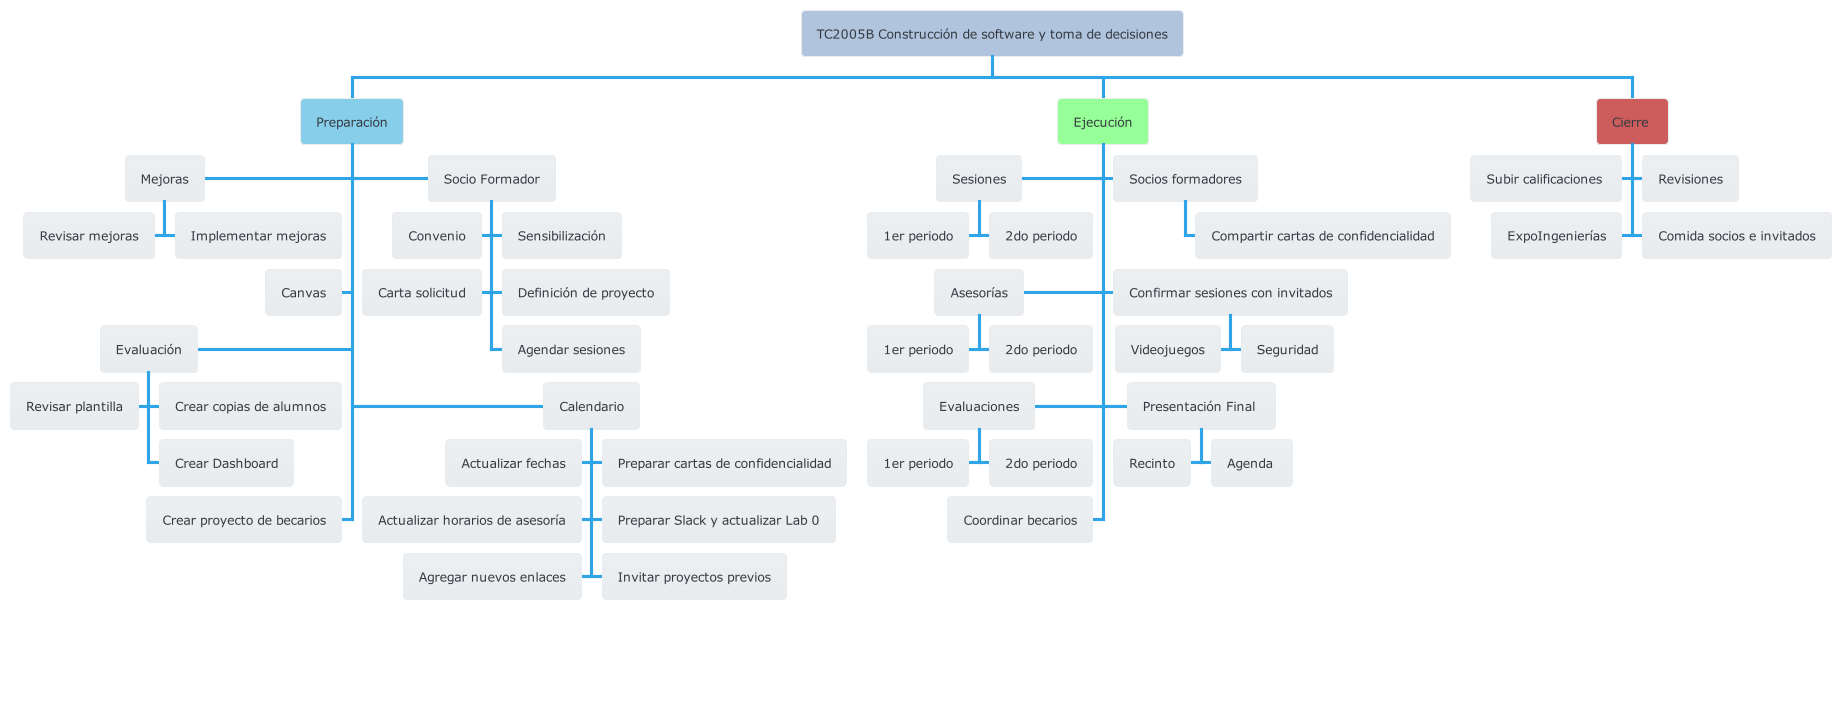

The diagram above was rendered by PlantUML. Its source (embedded in the PNG):
@startwbs
!theme cerulean
*[#LightSteelBlue] TC2005B Construcción de software y toma de decisiones
**[#SkyBlue] Preparación
***< Mejoras
****< Revisar mejoras
**** Implementar mejoras
*** Socio Formador
**** Sensibilización
****< Convenio
****< Carta solicitud
**** Definición de proyecto
**** Agendar sesiones
*** Calendario
****< Actualizar fechas
****< Actualizar horarios de asesoría
****< Agregar nuevos enlaces
**** Preparar cartas de confidencialidad
**** Preparar Slack y actualizar Lab 0
**** Invitar proyectos previos
***< Canvas
***< Evaluación
****< Revisar plantilla
**** Crear copias de alumnos
**** Crear Dashboard
***< Crear proyecto de becarios
**[#PHYSICAL] Ejecución
***< Sesiones
****< 1er periodo
**** 2do periodo
***< Asesorías
****< 1er periodo
**** 2do periodo
***< Evaluaciones
****< 1er periodo
**** 2do periodo
***< Coordinar becarios
*** Socios formadores
**** Compartir cartas de confidencialidad
*** Confirmar sesiones con invitados
**** Seguridad
****< Videojuegos
*** Presentación Final 
****< Recinto
**** Agenda 
**[#IndianRed] Cierre 
*** Revisiones
***< Subir calificaciones 
***< ExpoIngenierías
*** Comida socios e invitados

center footer WBS V1.5 19/jul/24 Agregar ExpoIngenierías \n WBS V1.4 11/ene/24 Eliminar 2 talleres de invitados \n V1.3 8/ago/23 Agregar invitación de proyectos anteriores \n V1.2 6/jul/23 Agregar cartas de confidencialidad \n V1.1 28/jun/23 Revisión mayor 
@endwbs